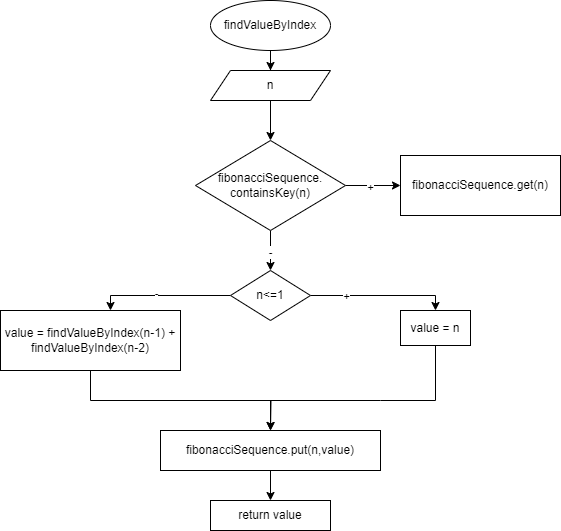

The diagram above was exported from draw.io. Its source (the exported page's mxGraphModel, read from the mxfile embedded in the PNG):
<mxGraphModel dx="737" dy="565" grid="1" gridSize="10" guides="1" tooltips="1" connect="1" arrows="1" fold="1" page="1" pageScale="1" pageWidth="827" pageHeight="1169" math="0" shadow="0">
  <root>
    <mxCell id="WIyWlLk6GJQsqaUBKTNV-0" />
    <mxCell id="WIyWlLk6GJQsqaUBKTNV-1" parent="WIyWlLk6GJQsqaUBKTNV-0" />
    <mxCell id="1xhVAXxF-GJER1F5MxHy-2" style="edgeStyle=orthogonalEdgeStyle;rounded=0;orthogonalLoop=1;jettySize=auto;html=1;entryX=0.5;entryY=0;entryDx=0;entryDy=0;" edge="1" parent="WIyWlLk6GJQsqaUBKTNV-1" source="1xhVAXxF-GJER1F5MxHy-0" target="1xhVAXxF-GJER1F5MxHy-1">
      <mxGeometry relative="1" as="geometry" />
    </mxCell>
    <mxCell id="1xhVAXxF-GJER1F5MxHy-0" value="findValueByIndex" style="ellipse;whiteSpace=wrap;html=1;" vertex="1" parent="WIyWlLk6GJQsqaUBKTNV-1">
      <mxGeometry x="340" y="240" width="120" height="50" as="geometry" />
    </mxCell>
    <mxCell id="1xhVAXxF-GJER1F5MxHy-3" style="edgeStyle=orthogonalEdgeStyle;rounded=0;orthogonalLoop=1;jettySize=auto;html=1;" edge="1" parent="WIyWlLk6GJQsqaUBKTNV-1" source="1xhVAXxF-GJER1F5MxHy-1" target="1xhVAXxF-GJER1F5MxHy-4">
      <mxGeometry relative="1" as="geometry">
        <mxPoint x="400" y="370" as="targetPoint" />
      </mxGeometry>
    </mxCell>
    <mxCell id="1xhVAXxF-GJER1F5MxHy-1" value="n" style="shape=parallelogram;perimeter=parallelogramPerimeter;whiteSpace=wrap;html=1;fixedSize=1;" vertex="1" parent="WIyWlLk6GJQsqaUBKTNV-1">
      <mxGeometry x="340" y="310" width="120" height="30" as="geometry" />
    </mxCell>
    <mxCell id="1xhVAXxF-GJER1F5MxHy-5" style="edgeStyle=orthogonalEdgeStyle;rounded=0;orthogonalLoop=1;jettySize=auto;html=1;" edge="1" parent="WIyWlLk6GJQsqaUBKTNV-1" source="1xhVAXxF-GJER1F5MxHy-4" target="1xhVAXxF-GJER1F5MxHy-6">
      <mxGeometry relative="1" as="geometry">
        <mxPoint x="550" y="480" as="targetPoint" />
      </mxGeometry>
    </mxCell>
    <mxCell id="1xhVAXxF-GJER1F5MxHy-7" value="+" style="edgeLabel;html=1;align=center;verticalAlign=middle;resizable=0;points=[];" vertex="1" connectable="0" parent="1xhVAXxF-GJER1F5MxHy-5">
      <mxGeometry x="-0.1345" y="-1" relative="1" as="geometry">
        <mxPoint as="offset" />
      </mxGeometry>
    </mxCell>
    <mxCell id="1xhVAXxF-GJER1F5MxHy-8" style="edgeStyle=orthogonalEdgeStyle;rounded=0;orthogonalLoop=1;jettySize=auto;html=1;exitX=0.5;exitY=1;exitDx=0;exitDy=0;entryX=0.5;entryY=0;entryDx=0;entryDy=0;" edge="1" parent="WIyWlLk6GJQsqaUBKTNV-1" source="1xhVAXxF-GJER1F5MxHy-4" target="1xhVAXxF-GJER1F5MxHy-10">
      <mxGeometry relative="1" as="geometry">
        <mxPoint x="400" y="510" as="targetPoint" />
      </mxGeometry>
    </mxCell>
    <mxCell id="1xhVAXxF-GJER1F5MxHy-9" value="-" style="edgeLabel;html=1;align=center;verticalAlign=middle;resizable=0;points=[];" vertex="1" connectable="0" parent="1xhVAXxF-GJER1F5MxHy-8">
      <mxGeometry x="0.0416" y="-1" relative="1" as="geometry">
        <mxPoint as="offset" />
      </mxGeometry>
    </mxCell>
    <mxCell id="1xhVAXxF-GJER1F5MxHy-4" value="fibonacciSequence. containsKey(n)" style="rhombus;whiteSpace=wrap;html=1;" vertex="1" parent="WIyWlLk6GJQsqaUBKTNV-1">
      <mxGeometry x="325" y="380" width="150" height="90" as="geometry" />
    </mxCell>
    <mxCell id="1xhVAXxF-GJER1F5MxHy-6" value="fibonacciSequence.get(n)" style="rounded=0;whiteSpace=wrap;html=1;" vertex="1" parent="WIyWlLk6GJQsqaUBKTNV-1">
      <mxGeometry x="530" y="395" width="160" height="60" as="geometry" />
    </mxCell>
    <mxCell id="1xhVAXxF-GJER1F5MxHy-14" value="" style="edgeStyle=orthogonalEdgeStyle;rounded=0;orthogonalLoop=1;jettySize=auto;html=1;" edge="1" parent="WIyWlLk6GJQsqaUBKTNV-1" source="1xhVAXxF-GJER1F5MxHy-10" target="1xhVAXxF-GJER1F5MxHy-13">
      <mxGeometry relative="1" as="geometry">
        <Array as="points">
          <mxPoint x="565" y="535" />
        </Array>
      </mxGeometry>
    </mxCell>
    <mxCell id="1xhVAXxF-GJER1F5MxHy-15" value="+" style="edgeLabel;html=1;align=center;verticalAlign=middle;resizable=0;points=[];" vertex="1" connectable="0" parent="1xhVAXxF-GJER1F5MxHy-14">
      <mxGeometry x="-0.4989" relative="1" as="geometry">
        <mxPoint as="offset" />
      </mxGeometry>
    </mxCell>
    <mxCell id="1xhVAXxF-GJER1F5MxHy-17" value="" style="edgeStyle=orthogonalEdgeStyle;rounded=0;orthogonalLoop=1;jettySize=auto;html=1;" edge="1" parent="WIyWlLk6GJQsqaUBKTNV-1" source="1xhVAXxF-GJER1F5MxHy-10" target="1xhVAXxF-GJER1F5MxHy-16">
      <mxGeometry relative="1" as="geometry">
        <Array as="points">
          <mxPoint x="240" y="535" />
        </Array>
      </mxGeometry>
    </mxCell>
    <mxCell id="1xhVAXxF-GJER1F5MxHy-18" value="-" style="edgeLabel;html=1;align=center;verticalAlign=middle;resizable=0;points=[];" vertex="1" connectable="0" parent="1xhVAXxF-GJER1F5MxHy-17">
      <mxGeometry x="0.1141" y="-3" relative="1" as="geometry">
        <mxPoint as="offset" />
      </mxGeometry>
    </mxCell>
    <mxCell id="1xhVAXxF-GJER1F5MxHy-10" value="n&amp;lt;=1" style="rhombus;whiteSpace=wrap;html=1;" vertex="1" parent="WIyWlLk6GJQsqaUBKTNV-1">
      <mxGeometry x="360" y="510" width="80" height="50" as="geometry" />
    </mxCell>
    <mxCell id="1xhVAXxF-GJER1F5MxHy-20" style="edgeStyle=orthogonalEdgeStyle;rounded=0;orthogonalLoop=1;jettySize=auto;html=1;exitX=0.5;exitY=1;exitDx=0;exitDy=0;" edge="1" parent="WIyWlLk6GJQsqaUBKTNV-1" source="1xhVAXxF-GJER1F5MxHy-13">
      <mxGeometry relative="1" as="geometry">
        <mxPoint x="400" y="670" as="targetPoint" />
        <Array as="points">
          <mxPoint x="510" y="640" />
          <mxPoint x="401" y="640" />
        </Array>
      </mxGeometry>
    </mxCell>
    <mxCell id="1xhVAXxF-GJER1F5MxHy-13" value="value = n" style="whiteSpace=wrap;html=1;" vertex="1" parent="WIyWlLk6GJQsqaUBKTNV-1">
      <mxGeometry x="530" y="550" width="70" height="35" as="geometry" />
    </mxCell>
    <mxCell id="1xhVAXxF-GJER1F5MxHy-19" style="edgeStyle=orthogonalEdgeStyle;rounded=0;orthogonalLoop=1;jettySize=auto;html=1;exitX=0.5;exitY=1;exitDx=0;exitDy=0;" edge="1" parent="WIyWlLk6GJQsqaUBKTNV-1" source="1xhVAXxF-GJER1F5MxHy-16">
      <mxGeometry relative="1" as="geometry">
        <mxPoint x="400" y="670" as="targetPoint" />
      </mxGeometry>
    </mxCell>
    <mxCell id="1xhVAXxF-GJER1F5MxHy-16" value="value = findValueByIndex(n-1) + findValueByIndex(n-2)" style="whiteSpace=wrap;html=1;" vertex="1" parent="WIyWlLk6GJQsqaUBKTNV-1">
      <mxGeometry x="130" y="550" width="180" height="60" as="geometry" />
    </mxCell>
    <mxCell id="1xhVAXxF-GJER1F5MxHy-23" value="" style="edgeStyle=orthogonalEdgeStyle;rounded=0;orthogonalLoop=1;jettySize=auto;html=1;" edge="1" parent="WIyWlLk6GJQsqaUBKTNV-1" source="1xhVAXxF-GJER1F5MxHy-21" target="1xhVAXxF-GJER1F5MxHy-22">
      <mxGeometry relative="1" as="geometry" />
    </mxCell>
    <mxCell id="1xhVAXxF-GJER1F5MxHy-21" value="fibonacciSequence.put(n,value)" style="rounded=0;whiteSpace=wrap;html=1;" vertex="1" parent="WIyWlLk6GJQsqaUBKTNV-1">
      <mxGeometry x="290" y="670" width="220" height="40" as="geometry" />
    </mxCell>
    <mxCell id="1xhVAXxF-GJER1F5MxHy-22" value="return value" style="whiteSpace=wrap;html=1;rounded=0;" vertex="1" parent="WIyWlLk6GJQsqaUBKTNV-1">
      <mxGeometry x="340" y="740" width="120" height="30" as="geometry" />
    </mxCell>
  </root>
</mxGraphModel>